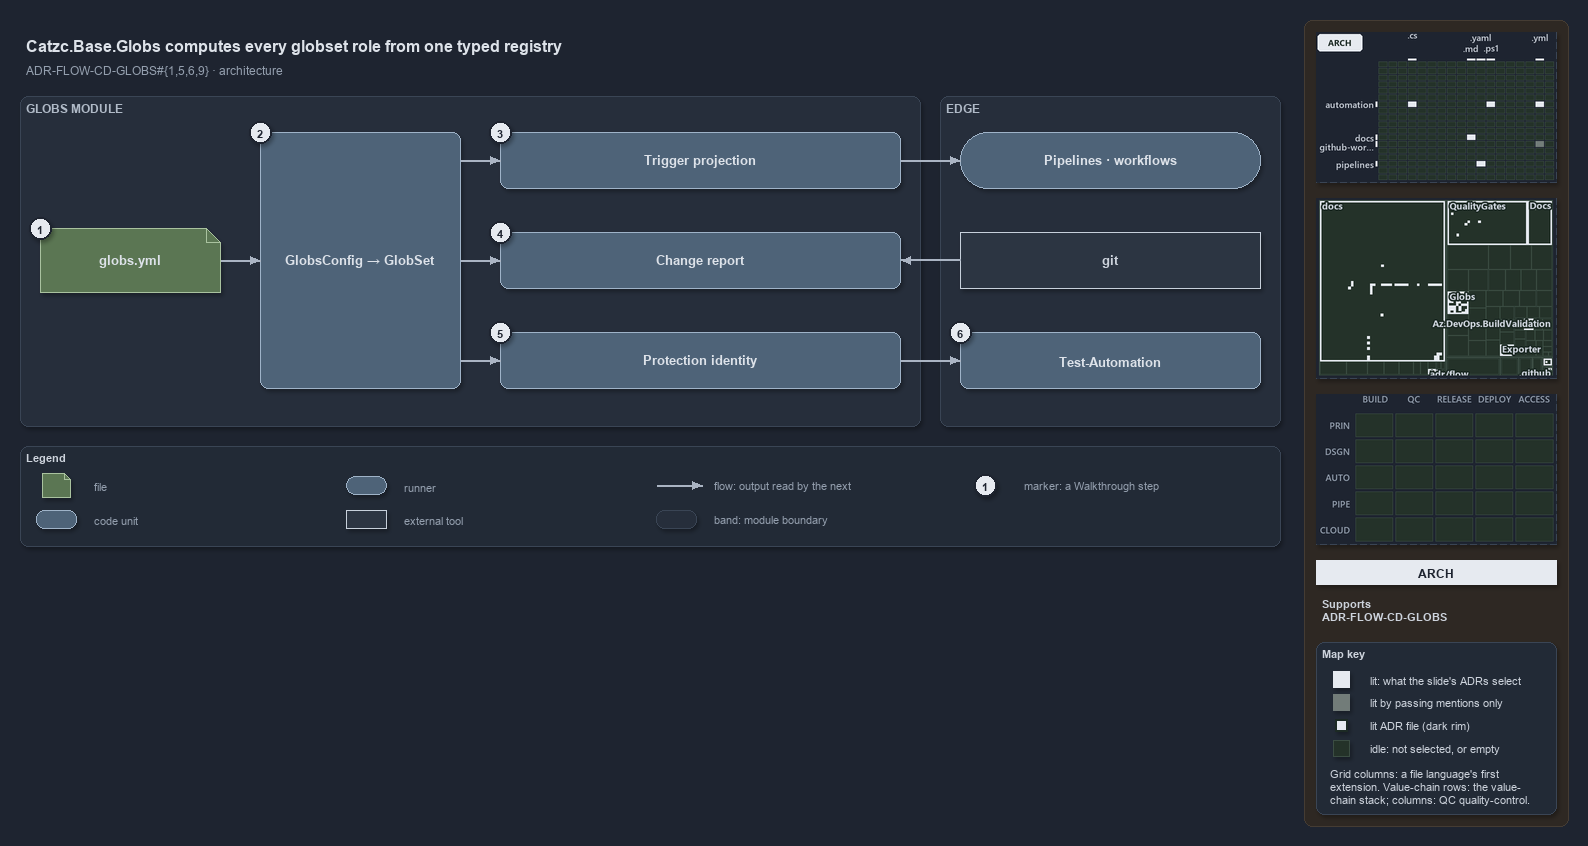

The diagram above was exported from draw.io. Its source (the exported page's mxGraphModel, read from the mxfile embedded in the PNG):
<mxGraphModel dx="1024" dy="768" grid="0" gridSize="10" guides="1" tooltips="1" connect="1" arrows="1" fold="1" page="1" pageScale="1" pageWidth="1572" pageHeight="560" background="#1E2430" math="0" shadow="1">
  <root>
    <mxCell id="0" />
    <mxCell id="1" parent="0" />
    <mxCell id="sidebar-bg" value="" style="rounded=1;arcSize=2;html=1;fillColor=#2E2823;strokeColor=#453C33;shadow=0;" vertex="1" parent="1">
      <mxGeometry x="1304" y="4" width="264" height="806" as="geometry" />
    </mxCell>
    <mxCell id="title" value="Catzc.Base.Globs computes every globset role from one typed registry" style="text;html=1;align=left;verticalAlign=middle;fontSize=16;fontStyle=1;fontColor=#DDE2E9;" vertex="1" parent="1">
      <mxGeometry x="20" y="14" width="1260" height="30" as="geometry" />
    </mxCell>
    <mxCell id="subtitle" value="ADR-FLOW-CD-GLOBS#{1,5,6,9} &amp;#183; architecture" style="text;html=1;align=left;verticalAlign=middle;fontSize=12;fontColor=#949FAE;" vertex="1" parent="1">
      <mxGeometry x="20" y="44" width="1240" height="20" as="geometry" />
    </mxCell>
    <mxCell id="band-module" value="GLOBS MODULE" style="rounded=1;html=1;arcSize=3;fillColor=#262E3B;strokeColor=#3A4555;verticalAlign=top;align=left;spacingLeft=8;fontStyle=1;fontSize=12;fontColor=#B0BAC7;" vertex="1" parent="1">
      <mxGeometry x="20" y="80" width="900" height="330" as="geometry" />
    </mxCell>
    <mxCell id="band-edge" value="EDGE" style="rounded=1;html=1;arcSize=3;fillColor=#262E3B;strokeColor=#3A4555;verticalAlign=top;align=left;spacingLeft=8;fontStyle=1;fontSize=12;fontColor=#B0BAC7;" vertex="1" parent="1">
      <mxGeometry x="940" y="80" width="340" height="330" as="geometry" />
    </mxCell>
    <mxCell id="f-globs" value="&lt;b&gt;globs.yml&lt;/b&gt;" style="shape=note;size=14;whiteSpace=wrap;html=1;fontColor=#DDE2E9;fillColor=#5B7653;strokeColor=#A9C29F;fontSize=13;" vertex="1" parent="1">
      <mxGeometry x="40" y="212" width="180" height="64" as="geometry" />
    </mxCell>
    <mxCell id="c-config" value="&lt;b&gt;GlobsConfig → GlobSet&lt;/b&gt;" style="rounded=1;whiteSpace=wrap;html=1;fontColor=#DDE2E9;arcSize=20;fillColor=#4E6378;strokeColor=#9FB3C8;fontSize=13;" vertex="1" parent="1">
      <mxGeometry x="260" y="116" width="200" height="256" as="geometry" />
    </mxCell>
    <mxCell id="c-role-1" value="&lt;b&gt;Trigger projection&lt;/b&gt;" style="rounded=1;whiteSpace=wrap;html=1;fontColor=#DDE2E9;arcSize=20;fillColor=#4E6378;strokeColor=#9FB3C8;fontSize=13;" vertex="1" parent="1">
      <mxGeometry x="500" y="116" width="400" height="56" as="geometry" />
    </mxCell>
    <mxCell id="c-role-2" value="&lt;b&gt;Change report&lt;/b&gt;" style="rounded=1;whiteSpace=wrap;html=1;fontColor=#DDE2E9;arcSize=20;fillColor=#4E6378;strokeColor=#9FB3C8;fontSize=13;" vertex="1" parent="1">
      <mxGeometry x="500" y="216" width="400" height="56" as="geometry" />
    </mxCell>
    <mxCell id="c-role-3" value="&lt;b&gt;Protection identity&lt;/b&gt;" style="rounded=1;whiteSpace=wrap;html=1;fontColor=#DDE2E9;arcSize=20;fillColor=#4E6378;strokeColor=#9FB3C8;fontSize=13;" vertex="1" parent="1">
      <mxGeometry x="500" y="316" width="400" height="56" as="geometry" />
    </mxCell>
    <mxCell id="r-pipelines" value="&lt;b&gt;Pipelines · workflows&lt;/b&gt;" style="rounded=1;arcSize=50;whiteSpace=wrap;html=1;fontColor=#DDE2E9;fillColor=#4E6378;strokeColor=#9FB3C8;fontSize=13;" vertex="1" parent="1">
      <mxGeometry x="960" y="116" width="300" height="56" as="geometry" />
    </mxCell>
    <mxCell id="x-git" value="&lt;b&gt;git&lt;/b&gt;" style="rounded=0;whiteSpace=wrap;html=1;fillColor=#2C3542;strokeColor=#C7D0DB;fontSize=13;fontColor=#CDD3DC;" vertex="1" parent="1">
      <mxGeometry x="960" y="216" width="300" height="56" as="geometry" />
    </mxCell>
    <mxCell id="c-testauto" value="&lt;b&gt;Test-Automation&lt;/b&gt;" style="rounded=1;whiteSpace=wrap;html=1;fontColor=#DDE2E9;arcSize=20;fillColor=#4E6378;strokeColor=#9FB3C8;fontSize=13;" vertex="1" parent="1">
      <mxGeometry x="960" y="316" width="300" height="56" as="geometry" />
    </mxCell>
    <mxCell id="p-edge-globs-config-a" value="" style="text;html=1;strokeColor=none;fillColor=none;" vertex="1" parent="1">
      <mxGeometry x="220" y="244" width="1" height="1" as="geometry" />
    </mxCell>
    <mxCell id="p-edge-globs-config-b" value="" style="text;html=1;strokeColor=none;fillColor=none;" vertex="1" parent="1">
      <mxGeometry x="260" y="244" width="1" height="1" as="geometry" />
    </mxCell>
    <mxCell id="edge-globs-config" value="" style="edgeStyle=orthogonalEdgeStyle;rounded=1;html=1;fontSize=11;endArrow=block;strokeColor=#AAB4C3;fontColor=#CDD3DC;shadow=0;" edge="1" parent="1" source="p-edge-globs-config-a" target="p-edge-globs-config-b">
      <mxGeometry relative="1" as="geometry" />
    </mxCell>
    <mxCell id="p-edge-config-role-1-a" value="" style="text;html=1;strokeColor=none;fillColor=none;" vertex="1" parent="1">
      <mxGeometry x="460" y="144" width="1" height="1" as="geometry" />
    </mxCell>
    <mxCell id="p-edge-config-role-1-b" value="" style="text;html=1;strokeColor=none;fillColor=none;" vertex="1" parent="1">
      <mxGeometry x="500" y="144" width="1" height="1" as="geometry" />
    </mxCell>
    <mxCell id="edge-config-role-1" value="" style="edgeStyle=orthogonalEdgeStyle;rounded=1;html=1;fontSize=11;endArrow=block;strokeColor=#AAB4C3;fontColor=#CDD3DC;shadow=0;" edge="1" parent="1" source="p-edge-config-role-1-a" target="p-edge-config-role-1-b">
      <mxGeometry relative="1" as="geometry" />
    </mxCell>
    <mxCell id="p-edge-config-role-2-a" value="" style="text;html=1;strokeColor=none;fillColor=none;" vertex="1" parent="1">
      <mxGeometry x="460" y="244" width="1" height="1" as="geometry" />
    </mxCell>
    <mxCell id="p-edge-config-role-2-b" value="" style="text;html=1;strokeColor=none;fillColor=none;" vertex="1" parent="1">
      <mxGeometry x="500" y="244" width="1" height="1" as="geometry" />
    </mxCell>
    <mxCell id="edge-config-role-2" value="" style="edgeStyle=orthogonalEdgeStyle;rounded=1;html=1;fontSize=11;endArrow=block;strokeColor=#AAB4C3;fontColor=#CDD3DC;shadow=0;" edge="1" parent="1" source="p-edge-config-role-2-a" target="p-edge-config-role-2-b">
      <mxGeometry relative="1" as="geometry" />
    </mxCell>
    <mxCell id="p-edge-config-role-3-a" value="" style="text;html=1;strokeColor=none;fillColor=none;" vertex="1" parent="1">
      <mxGeometry x="460" y="344" width="1" height="1" as="geometry" />
    </mxCell>
    <mxCell id="p-edge-config-role-3-b" value="" style="text;html=1;strokeColor=none;fillColor=none;" vertex="1" parent="1">
      <mxGeometry x="500" y="344" width="1" height="1" as="geometry" />
    </mxCell>
    <mxCell id="edge-config-role-3" value="" style="edgeStyle=orthogonalEdgeStyle;rounded=1;html=1;fontSize=11;endArrow=block;strokeColor=#AAB4C3;fontColor=#CDD3DC;shadow=0;" edge="1" parent="1" source="p-edge-config-role-3-a" target="p-edge-config-role-3-b">
      <mxGeometry relative="1" as="geometry" />
    </mxCell>
    <mxCell id="p-edge-trigger-pipelines-a" value="" style="text;html=1;strokeColor=none;fillColor=none;" vertex="1" parent="1">
      <mxGeometry x="900" y="144" width="1" height="1" as="geometry" />
    </mxCell>
    <mxCell id="p-edge-trigger-pipelines-b" value="" style="text;html=1;strokeColor=none;fillColor=none;" vertex="1" parent="1">
      <mxGeometry x="960" y="144" width="1" height="1" as="geometry" />
    </mxCell>
    <mxCell id="edge-trigger-pipelines" value="" style="edgeStyle=orthogonalEdgeStyle;rounded=1;html=1;fontSize=11;endArrow=block;strokeColor=#AAB4C3;fontColor=#CDD3DC;shadow=0;" edge="1" parent="1" source="p-edge-trigger-pipelines-a" target="p-edge-trigger-pipelines-b">
      <mxGeometry relative="1" as="geometry" />
    </mxCell>
    <mxCell id="p-edge-change-git-a" value="" style="text;html=1;strokeColor=none;fillColor=none;" vertex="1" parent="1">
      <mxGeometry x="900" y="244" width="1" height="1" as="geometry" />
    </mxCell>
    <mxCell id="p-edge-change-git-b" value="" style="text;html=1;strokeColor=none;fillColor=none;" vertex="1" parent="1">
      <mxGeometry x="960" y="244" width="1" height="1" as="geometry" />
    </mxCell>
    <mxCell id="edge-change-git" value="" style="edgeStyle=orthogonalEdgeStyle;rounded=1;html=1;fontSize=11;endArrow=block;strokeColor=#AAB4C3;fontColor=#CDD3DC;shadow=0;" edge="1" parent="1" source="p-edge-change-git-b" target="p-edge-change-git-a">
      <mxGeometry relative="1" as="geometry" />
    </mxCell>
    <mxCell id="p-edge-testauto-identity-a" value="" style="text;html=1;strokeColor=none;fillColor=none;" vertex="1" parent="1">
      <mxGeometry x="960" y="344" width="1" height="1" as="geometry" />
    </mxCell>
    <mxCell id="p-edge-testauto-identity-b" value="" style="text;html=1;strokeColor=none;fillColor=none;" vertex="1" parent="1">
      <mxGeometry x="900" y="344" width="1" height="1" as="geometry" />
    </mxCell>
    <mxCell id="edge-testauto-identity" value="" style="edgeStyle=orthogonalEdgeStyle;rounded=1;html=1;fontSize=11;endArrow=block;strokeColor=#AAB4C3;fontColor=#CDD3DC;shadow=0;" edge="1" parent="1" source="p-edge-testauto-identity-b" target="p-edge-testauto-identity-a">
      <mxGeometry relative="1" as="geometry" />
    </mxCell>
    <mxCell id="mark-1" value="1" style="ellipse;html=1;fillColor=#E6EAF0;strokeColor=#1E2430;strokeWidth=2;fontColor=#1E2430;fontStyle=1;fontSize=11;" vertex="1" parent="1">
      <mxGeometry x="29" y="201" width="22" height="22" as="geometry" />
    </mxCell>
    <mxCell id="mark-2" value="2" style="ellipse;html=1;fillColor=#E6EAF0;strokeColor=#1E2430;strokeWidth=2;fontColor=#1E2430;fontStyle=1;fontSize=11;" vertex="1" parent="1">
      <mxGeometry x="249" y="105" width="22" height="22" as="geometry" />
    </mxCell>
    <mxCell id="mark-3" value="3" style="ellipse;html=1;fillColor=#E6EAF0;strokeColor=#1E2430;strokeWidth=2;fontColor=#1E2430;fontStyle=1;fontSize=11;" vertex="1" parent="1">
      <mxGeometry x="489" y="105" width="22" height="22" as="geometry" />
    </mxCell>
    <mxCell id="mark-4" value="4" style="ellipse;html=1;fillColor=#E6EAF0;strokeColor=#1E2430;strokeWidth=2;fontColor=#1E2430;fontStyle=1;fontSize=11;" vertex="1" parent="1">
      <mxGeometry x="489" y="205" width="22" height="22" as="geometry" />
    </mxCell>
    <mxCell id="mark-5" value="5" style="ellipse;html=1;fillColor=#E6EAF0;strokeColor=#1E2430;strokeWidth=2;fontColor=#1E2430;fontStyle=1;fontSize=11;" vertex="1" parent="1">
      <mxGeometry x="489" y="305" width="22" height="22" as="geometry" />
    </mxCell>
    <mxCell id="mark-6" value="6" style="ellipse;html=1;fillColor=#E6EAF0;strokeColor=#1E2430;strokeWidth=2;fontColor=#1E2430;fontStyle=1;fontSize=11;" vertex="1" parent="1">
      <mxGeometry x="949" y="305" width="22" height="22" as="geometry" />
    </mxCell>
    <mxCell id="legend" value="&lt;b&gt;Legend&lt;/b&gt;" style="rounded=1;whiteSpace=wrap;html=1;arcSize=6;fillColor=#222A36;strokeColor=#3A4555;align=left;verticalAlign=top;spacing=8;fontSize=11;fontColor=#CDD3DC;" vertex="1" parent="1">
      <mxGeometry x="20" y="430" width="1260" height="100" as="geometry" />
    </mxCell>
    <mxCell id="legend-1" value="" style="shape=note;size=6;whiteSpace=wrap;html=1;fontColor=#DDE2E9;fillColor=#5B7653;strokeColor=#A9C29F;" vertex="1" parent="1">
      <mxGeometry x="42" y="457" width="28" height="24" as="geometry" />
    </mxCell>
    <mxCell id="legend-1-text" value="file" style="text;html=1;align=left;verticalAlign=middle;fontSize=11;fontColor=#949FAE;" vertex="1" parent="1">
      <mxGeometry x="88" y="459" width="250" height="20" as="geometry" />
    </mxCell>
    <mxCell id="legend-2" value="" style="rounded=1;whiteSpace=wrap;html=1;fontColor=#DDE2E9;arcSize=20;fillColor=#4E6378;strokeColor=#9FB3C8;" vertex="1" parent="1">
      <mxGeometry x="36" y="494" width="40" height="18" as="geometry" />
    </mxCell>
    <mxCell id="legend-2-text" value="code unit" style="text;html=1;align=left;verticalAlign=middle;fontSize=11;fontColor=#949FAE;" vertex="1" parent="1">
      <mxGeometry x="88" y="493" width="250" height="20" as="geometry" />
    </mxCell>
    <mxCell id="legend-3" value="" style="rounded=1;arcSize=50;whiteSpace=wrap;html=1;fontColor=#DDE2E9;fillColor=#4E6378;strokeColor=#9FB3C8;" vertex="1" parent="1">
      <mxGeometry x="346" y="460" width="40" height="18" as="geometry" />
    </mxCell>
    <mxCell id="legend-3-text" value="runner" style="text;html=1;align=left;verticalAlign=middle;fontSize=11;fontColor=#949FAE;" vertex="1" parent="1">
      <mxGeometry x="398" y="459" width="250" height="20" as="geometry" />
    </mxCell>
    <mxCell id="legend-4" value="" style="rounded=0;whiteSpace=wrap;html=1;fillColor=#2C3542;strokeColor=#C7D0DB;fontColor=#CDD3DC;" vertex="1" parent="1">
      <mxGeometry x="346" y="494" width="40" height="18" as="geometry" />
    </mxCell>
    <mxCell id="legend-4-text" value="external tool" style="text;html=1;align=left;verticalAlign=middle;fontSize=11;fontColor=#949FAE;" vertex="1" parent="1">
      <mxGeometry x="398" y="493" width="250" height="20" as="geometry" />
    </mxCell>
    <mxCell id="p-legend-5-a" value="" style="text;html=1;strokeColor=none;fillColor=none;" vertex="1" parent="1">
      <mxGeometry x="656" y="469" width="1" height="1" as="geometry" />
    </mxCell>
    <mxCell id="p-legend-5-b" value="" style="text;html=1;strokeColor=none;fillColor=none;" vertex="1" parent="1">
      <mxGeometry x="702" y="469" width="1" height="1" as="geometry" />
    </mxCell>
    <mxCell id="legend-5" value="" style="edgeStyle=orthogonalEdgeStyle;rounded=1;html=1;fontSize=11;endArrow=block;strokeColor=#AAB4C3;fontColor=#CDD3DC;shadow=0;" edge="1" parent="1" source="p-legend-5-a" target="p-legend-5-b">
      <mxGeometry relative="1" as="geometry" />
    </mxCell>
    <mxCell id="legend-5-text" value="flow: output read by the next" style="text;html=1;align=left;verticalAlign=middle;fontSize=11;fontColor=#949FAE;" vertex="1" parent="1">
      <mxGeometry x="708" y="459" width="250" height="20" as="geometry" />
    </mxCell>
    <mxCell id="legend-6" value="" style="rounded=1;html=1;arcSize=3;fillColor=#262E3B;strokeColor=#3A4555;" vertex="1" parent="1">
      <mxGeometry x="656" y="494" width="40" height="18" as="geometry" />
    </mxCell>
    <mxCell id="legend-6-text" value="band: module boundary" style="text;html=1;align=left;verticalAlign=middle;fontSize=11;fontColor=#949FAE;" vertex="1" parent="1">
      <mxGeometry x="708" y="493" width="250" height="20" as="geometry" />
    </mxCell>
    <mxCell id="legend-7" value="1" style="ellipse;html=1;fillColor=#E6EAF0;strokeColor=#1E2430;strokeWidth=2;fontColor=#1E2430;fontStyle=1;fontSize=11;" vertex="1" parent="1">
      <mxGeometry x="974" y="458" width="22" height="22" as="geometry" />
    </mxCell>
    <mxCell id="legend-7-text" value="marker: a Walkthrough step" style="text;html=1;align=left;verticalAlign=middle;fontSize=11;fontColor=#949FAE;" vertex="1" parent="1">
      <mxGeometry x="1018" y="459" width="250" height="20" as="geometry" />
    </mxCell>
    <mxCell id="minimap-grid" value="" style="shape=image;html=1;imageAspect=0;aspect=fixed;verticalLabelPosition=bottom;strokeColor=#3A4555;dashed=1;fillColor=#222A36;image=data:image/png,(base64 omitted: 12856 chars);" vertex="1" parent="1">
      <mxGeometry x="1316" y="16" width="240" height="150" as="geometry" />
    </mxCell>
    <mxCell id="minimap-tree" value="" style="shape=image;html=1;imageAspect=0;aspect=fixed;verticalLabelPosition=bottom;strokeColor=#3A4555;dashed=1;fillColor=#222A36;image=data:image/png,(base64 omitted: 24644 chars);" vertex="1" parent="1">
      <mxGeometry x="1316" y="182" width="240" height="180" as="geometry" />
    </mxCell>
    <mxCell id="minimap-chain" value="" style="shape=image;html=1;imageAspect=0;aspect=fixed;verticalLabelPosition=bottom;strokeColor=#3A4555;dashed=1;fillColor=#222A36;image=data:image/png,(base64 omitted: 11912 chars);" vertex="1" parent="1">
      <mxGeometry x="1316" y="378" width="240" height="150" as="geometry" />
    </mxCell>
    <mxCell id="lens-badge" value="ARCH" style="rounded=0;whiteSpace=wrap;html=1;align=center;verticalAlign=middle;fontSize=12;fontStyle=1;fontColor=#1E2430;fillColor=#E6EAF0;strokeColor=none;" vertex="1" parent="1">
      <mxGeometry x="1316" y="544" width="240" height="24" as="geometry" />
    </mxCell>
    <mxCell id="supports" value="&lt;b&gt;Supports&lt;/b&gt;&lt;br&gt;ADR-FLOW-CD-GLOBS" style="text;html=1;whiteSpace=wrap;align=left;verticalAlign=top;fontSize=11;fontColor=#CDD3DC;" vertex="1" parent="1">
      <mxGeometry x="1316" y="576" width="240" height="38" as="geometry" />
    </mxCell>
    <mxCell id="mapkey" value="&lt;b&gt;Map key&lt;/b&gt;" style="rounded=1;arcSize=6;whiteSpace=wrap;html=1;align=left;verticalAlign=top;fontSize=11;fontColor=#CDD3DC;fillColor=#222A36;strokeColor=#3A4555;spacingLeft=8;spacingTop=2;" vertex="1" parent="1">
      <mxGeometry x="1316" y="626" width="240" height="172" as="geometry" />
    </mxCell>
    <mxCell id="mapkey-lit" value="" style="rounded=0;html=1;fillColor=#E6EAF0;strokeColor=#E6EAF0;" vertex="1" parent="1">
      <mxGeometry x="1333.0" y="655.0" width="16" height="16" as="geometry" />
    </mxCell>
    <mxCell id="mapkey-lit-text" value="lit: what the slide's ADRs select" style="text;html=1;align=left;verticalAlign=middle;fontSize=11;fontColor=#CDD3DC;" vertex="1" parent="1">
      <mxGeometry x="1364" y="653" width="184" height="20" as="geometry" />
    </mxCell>
    <mxCell id="mapkey-touched" value="" style="rounded=0;html=1;fillColor=#727C79;strokeColor=#727C79;" vertex="1" parent="1">
      <mxGeometry x="1333.0" y="678.0" width="16" height="16" as="geometry" />
    </mxCell>
    <mxCell id="mapkey-touched-text" value="lit by passing mentions only" style="text;html=1;align=left;verticalAlign=middle;fontSize=11;fontColor=#CDD3DC;" vertex="1" parent="1">
      <mxGeometry x="1364" y="676" width="184" height="20" as="geometry" />
    </mxCell>
    <mxCell id="mapkey-adr" value="" style="rounded=0;html=1;fillColor=#E6EAF0;strokeColor=#1C2A24;strokeWidth=2;" vertex="1" parent="1">
      <mxGeometry x="1335.0" y="703.0" width="12" height="12" as="geometry" />
    </mxCell>
    <mxCell id="mapkey-adr-text" value="lit ADR file (dark rim)" style="text;html=1;align=left;verticalAlign=middle;fontSize=11;fontColor=#CDD3DC;" vertex="1" parent="1">
      <mxGeometry x="1364" y="699" width="184" height="20" as="geometry" />
    </mxCell>
    <mxCell id="mapkey-idle" value="" style="rounded=0;html=1;fillColor=#243229;strokeColor=#3B4D43;" vertex="1" parent="1">
      <mxGeometry x="1333.0" y="724.0" width="16" height="16" as="geometry" />
    </mxCell>
    <mxCell id="mapkey-idle-text" value="idle: not selected, or empty" style="text;html=1;align=left;verticalAlign=middle;fontSize=11;fontColor=#CDD3DC;" vertex="1" parent="1">
      <mxGeometry x="1364" y="722" width="184" height="20" as="geometry" />
    </mxCell>
    <mxCell id="mapkey-codes" value="Grid columns: a file language's first&lt;br&gt;extension. Value-chain rows: the value-&lt;br&gt;chain stack; columns: QC quality-control." style="text;html=1;align=left;verticalAlign=top;whiteSpace=wrap;fontSize=11;fontColor=#CDD3DC;" vertex="1" parent="1">
      <mxGeometry x="1324" y="746" width="224" height="46" as="geometry" />
    </mxCell>
  </root>
</mxGraphModel>